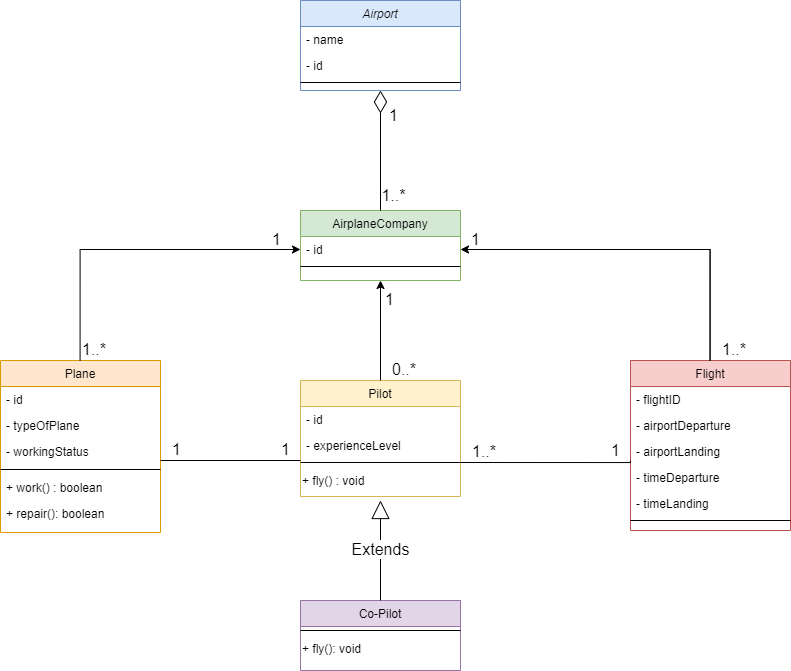

The diagram above was exported from draw.io. Its source (the exported page's mxGraphModel, read from the mxfile embedded in the PNG):
<mxGraphModel dx="1221" dy="721" grid="1" gridSize="10" guides="1" tooltips="1" connect="1" arrows="1" fold="1" page="1" pageScale="1" pageWidth="827" pageHeight="1169" background="#ffffff" math="0" shadow="0">
  <root>
    <mxCell id="WIyWlLk6GJQsqaUBKTNV-0" />
    <mxCell id="WIyWlLk6GJQsqaUBKTNV-1" parent="WIyWlLk6GJQsqaUBKTNV-0" />
    <mxCell id="zkfFHV4jXpPFQw0GAbJ--0" value="Airport" style="swimlane;fontStyle=2;align=center;verticalAlign=top;childLayout=stackLayout;horizontal=1;startSize=26;horizontalStack=0;resizeParent=1;resizeLast=0;collapsible=1;marginBottom=0;rounded=0;shadow=0;strokeWidth=1;fillColor=#dae8fc;strokeColor=#6c8ebf;" parent="WIyWlLk6GJQsqaUBKTNV-1" vertex="1">
      <mxGeometry x="320" width="160" height="90" as="geometry">
        <mxRectangle x="230" y="140" width="160" height="26" as="alternateBounds" />
      </mxGeometry>
    </mxCell>
    <mxCell id="zkfFHV4jXpPFQw0GAbJ--1" value="- name" style="text;align=left;verticalAlign=top;spacingLeft=4;spacingRight=4;overflow=hidden;rotatable=0;points=[[0,0.5],[1,0.5]];portConstraint=eastwest;" parent="zkfFHV4jXpPFQw0GAbJ--0" vertex="1">
      <mxGeometry y="26" width="160" height="26" as="geometry" />
    </mxCell>
    <mxCell id="zkfFHV4jXpPFQw0GAbJ--2" value="- id" style="text;align=left;verticalAlign=top;spacingLeft=4;spacingRight=4;overflow=hidden;rotatable=0;points=[[0,0.5],[1,0.5]];portConstraint=eastwest;rounded=0;shadow=0;html=0;" parent="zkfFHV4jXpPFQw0GAbJ--0" vertex="1">
      <mxGeometry y="52" width="160" height="26" as="geometry" />
    </mxCell>
    <mxCell id="zkfFHV4jXpPFQw0GAbJ--4" value="" style="line;html=1;strokeWidth=1;align=left;verticalAlign=middle;spacingTop=-1;spacingLeft=3;spacingRight=3;rotatable=0;labelPosition=right;points=[];portConstraint=eastwest;" parent="zkfFHV4jXpPFQw0GAbJ--0" vertex="1">
      <mxGeometry y="78" width="160" height="8" as="geometry" />
    </mxCell>
    <mxCell id="zkfFHV4jXpPFQw0GAbJ--6" value="Plane" style="swimlane;fontStyle=0;align=center;verticalAlign=top;childLayout=stackLayout;horizontal=1;startSize=26;horizontalStack=0;resizeParent=1;resizeLast=0;collapsible=1;marginBottom=0;rounded=0;shadow=0;strokeWidth=1;fillColor=#ffe6cc;strokeColor=#d79b00;" parent="WIyWlLk6GJQsqaUBKTNV-1" vertex="1">
      <mxGeometry x="20" y="360" width="160" height="172" as="geometry">
        <mxRectangle x="130" y="380" width="160" height="26" as="alternateBounds" />
      </mxGeometry>
    </mxCell>
    <mxCell id="WgaN71jec2Y38T_-orVZ-9" value="- id" style="text;align=left;verticalAlign=top;spacingLeft=4;spacingRight=4;overflow=hidden;rotatable=0;points=[[0,0.5],[1,0.5]];portConstraint=eastwest;rounded=0;shadow=0;html=0;" vertex="1" parent="zkfFHV4jXpPFQw0GAbJ--6">
      <mxGeometry y="26" width="160" height="26" as="geometry" />
    </mxCell>
    <mxCell id="zkfFHV4jXpPFQw0GAbJ--7" value="- typeOfPlane" style="text;align=left;verticalAlign=top;spacingLeft=4;spacingRight=4;overflow=hidden;rotatable=0;points=[[0,0.5],[1,0.5]];portConstraint=eastwest;" parent="zkfFHV4jXpPFQw0GAbJ--6" vertex="1">
      <mxGeometry y="52" width="160" height="26" as="geometry" />
    </mxCell>
    <mxCell id="zkfFHV4jXpPFQw0GAbJ--8" value="- workingStatus" style="text;align=left;verticalAlign=top;spacingLeft=4;spacingRight=4;overflow=hidden;rotatable=0;points=[[0,0.5],[1,0.5]];portConstraint=eastwest;rounded=0;shadow=0;html=0;" parent="zkfFHV4jXpPFQw0GAbJ--6" vertex="1">
      <mxGeometry y="78" width="160" height="26" as="geometry" />
    </mxCell>
    <mxCell id="zkfFHV4jXpPFQw0GAbJ--9" value="" style="line;html=1;strokeWidth=1;align=left;verticalAlign=middle;spacingTop=-1;spacingLeft=3;spacingRight=3;rotatable=0;labelPosition=right;points=[];portConstraint=eastwest;" parent="zkfFHV4jXpPFQw0GAbJ--6" vertex="1">
      <mxGeometry y="104" width="160" height="10" as="geometry" />
    </mxCell>
    <mxCell id="zkfFHV4jXpPFQw0GAbJ--10" value="+ work() : boolean" style="text;align=left;verticalAlign=top;spacingLeft=4;spacingRight=4;overflow=hidden;rotatable=0;points=[[0,0.5],[1,0.5]];portConstraint=eastwest;fontStyle=0" parent="zkfFHV4jXpPFQw0GAbJ--6" vertex="1">
      <mxGeometry y="114" width="160" height="26" as="geometry" />
    </mxCell>
    <mxCell id="zkfFHV4jXpPFQw0GAbJ--11" value="+ repair(): boolean" style="text;align=left;verticalAlign=top;spacingLeft=4;spacingRight=4;overflow=hidden;rotatable=0;points=[[0,0.5],[1,0.5]];portConstraint=eastwest;" parent="zkfFHV4jXpPFQw0GAbJ--6" vertex="1">
      <mxGeometry y="140" width="160" height="26" as="geometry" />
    </mxCell>
    <mxCell id="zkfFHV4jXpPFQw0GAbJ--13" value="AirplaneCompany" style="swimlane;fontStyle=0;align=center;verticalAlign=top;childLayout=stackLayout;horizontal=1;startSize=26;horizontalStack=0;resizeParent=1;resizeLast=0;collapsible=1;marginBottom=0;rounded=0;shadow=0;strokeWidth=1;fillColor=#d5e8d4;strokeColor=#82b366;" parent="WIyWlLk6GJQsqaUBKTNV-1" vertex="1">
      <mxGeometry x="320" y="210" width="160" height="70" as="geometry">
        <mxRectangle x="340" y="380" width="170" height="26" as="alternateBounds" />
      </mxGeometry>
    </mxCell>
    <mxCell id="zkfFHV4jXpPFQw0GAbJ--14" value="- id" style="text;align=left;verticalAlign=top;spacingLeft=4;spacingRight=4;overflow=hidden;rotatable=0;points=[[0,0.5],[1,0.5]];portConstraint=eastwest;" parent="zkfFHV4jXpPFQw0GAbJ--13" vertex="1">
      <mxGeometry y="26" width="160" height="26" as="geometry" />
    </mxCell>
    <mxCell id="zkfFHV4jXpPFQw0GAbJ--15" value="" style="line;html=1;strokeWidth=1;align=left;verticalAlign=middle;spacingTop=-1;spacingLeft=3;spacingRight=3;rotatable=0;labelPosition=right;points=[];portConstraint=eastwest;" parent="zkfFHV4jXpPFQw0GAbJ--13" vertex="1">
      <mxGeometry y="52" width="160" height="8" as="geometry" />
    </mxCell>
    <mxCell id="zkfFHV4jXpPFQw0GAbJ--16" value="" style="endArrow=diamondThin;endSize=20;endFill=0;shadow=0;strokeWidth=1;rounded=0;edgeStyle=elbowEdgeStyle;elbow=vertical;startSize=10;" parent="WIyWlLk6GJQsqaUBKTNV-1" source="zkfFHV4jXpPFQw0GAbJ--13" target="zkfFHV4jXpPFQw0GAbJ--0" edge="1">
      <mxGeometry width="160" relative="1" as="geometry">
        <mxPoint x="210" y="373" as="sourcePoint" />
        <mxPoint x="310" y="271" as="targetPoint" />
      </mxGeometry>
    </mxCell>
    <mxCell id="zkfFHV4jXpPFQw0GAbJ--17" value="Flight" style="swimlane;fontStyle=0;align=center;verticalAlign=top;childLayout=stackLayout;horizontal=1;startSize=26;horizontalStack=0;resizeParent=1;resizeLast=0;collapsible=1;marginBottom=0;rounded=0;shadow=0;strokeWidth=1;fillColor=#f8cecc;strokeColor=#b85450;" parent="WIyWlLk6GJQsqaUBKTNV-1" vertex="1">
      <mxGeometry x="650" y="360" width="160" height="170" as="geometry">
        <mxRectangle x="550" y="140" width="160" height="26" as="alternateBounds" />
      </mxGeometry>
    </mxCell>
    <mxCell id="zkfFHV4jXpPFQw0GAbJ--22" value="- flightID" style="text;align=left;verticalAlign=top;spacingLeft=4;spacingRight=4;overflow=hidden;rotatable=0;points=[[0,0.5],[1,0.5]];portConstraint=eastwest;rounded=0;shadow=0;html=0;" parent="zkfFHV4jXpPFQw0GAbJ--17" vertex="1">
      <mxGeometry y="26" width="160" height="26" as="geometry" />
    </mxCell>
    <mxCell id="zkfFHV4jXpPFQw0GAbJ--18" value="- airportDeparture" style="text;align=left;verticalAlign=top;spacingLeft=4;spacingRight=4;overflow=hidden;rotatable=0;points=[[0,0.5],[1,0.5]];portConstraint=eastwest;" parent="zkfFHV4jXpPFQw0GAbJ--17" vertex="1">
      <mxGeometry y="52" width="160" height="26" as="geometry" />
    </mxCell>
    <mxCell id="zkfFHV4jXpPFQw0GAbJ--19" value="- airportLanding" style="text;align=left;verticalAlign=top;spacingLeft=4;spacingRight=4;overflow=hidden;rotatable=0;points=[[0,0.5],[1,0.5]];portConstraint=eastwest;rounded=0;shadow=0;html=0;" parent="zkfFHV4jXpPFQw0GAbJ--17" vertex="1">
      <mxGeometry y="78" width="160" height="26" as="geometry" />
    </mxCell>
    <mxCell id="zkfFHV4jXpPFQw0GAbJ--20" value="- timeDeparture" style="text;align=left;verticalAlign=top;spacingLeft=4;spacingRight=4;overflow=hidden;rotatable=0;points=[[0,0.5],[1,0.5]];portConstraint=eastwest;rounded=0;shadow=0;html=0;" parent="zkfFHV4jXpPFQw0GAbJ--17" vertex="1">
      <mxGeometry y="104" width="160" height="26" as="geometry" />
    </mxCell>
    <mxCell id="zkfFHV4jXpPFQw0GAbJ--21" value="- timeLanding" style="text;align=left;verticalAlign=top;spacingLeft=4;spacingRight=4;overflow=hidden;rotatable=0;points=[[0,0.5],[1,0.5]];portConstraint=eastwest;rounded=0;shadow=0;html=0;" parent="zkfFHV4jXpPFQw0GAbJ--17" vertex="1">
      <mxGeometry y="130" width="160" height="26" as="geometry" />
    </mxCell>
    <mxCell id="zkfFHV4jXpPFQw0GAbJ--23" value="" style="line;html=1;strokeWidth=1;align=left;verticalAlign=middle;spacingTop=-1;spacingLeft=3;spacingRight=3;rotatable=0;labelPosition=right;points=[];portConstraint=eastwest;" parent="zkfFHV4jXpPFQw0GAbJ--17" vertex="1">
      <mxGeometry y="156" width="160" height="8" as="geometry" />
    </mxCell>
    <mxCell id="WgaN71jec2Y38T_-orVZ-0" value="Pilot" style="swimlane;fontStyle=0;align=center;verticalAlign=top;childLayout=stackLayout;horizontal=1;startSize=26;horizontalStack=0;resizeParent=1;resizeLast=0;collapsible=1;marginBottom=0;rounded=0;shadow=0;strokeWidth=1;fillColor=#fff2cc;strokeColor=#d6b656;" vertex="1" parent="WIyWlLk6GJQsqaUBKTNV-1">
      <mxGeometry x="320" y="380" width="160" height="116" as="geometry">
        <mxRectangle x="340" y="380" width="170" height="26" as="alternateBounds" />
      </mxGeometry>
    </mxCell>
    <mxCell id="WgaN71jec2Y38T_-orVZ-10" value="- id" style="text;align=left;verticalAlign=top;spacingLeft=4;spacingRight=4;overflow=hidden;rotatable=0;points=[[0,0.5],[1,0.5]];portConstraint=eastwest;" vertex="1" parent="WgaN71jec2Y38T_-orVZ-0">
      <mxGeometry y="26" width="160" height="26" as="geometry" />
    </mxCell>
    <mxCell id="WgaN71jec2Y38T_-orVZ-1" value="- experienceLevel" style="text;align=left;verticalAlign=top;spacingLeft=4;spacingRight=4;overflow=hidden;rotatable=0;points=[[0,0.5],[1,0.5]];portConstraint=eastwest;" vertex="1" parent="WgaN71jec2Y38T_-orVZ-0">
      <mxGeometry y="52" width="160" height="26" as="geometry" />
    </mxCell>
    <mxCell id="WgaN71jec2Y38T_-orVZ-2" value="" style="line;html=1;strokeWidth=1;align=left;verticalAlign=middle;spacingTop=-1;spacingLeft=3;spacingRight=3;rotatable=0;labelPosition=right;points=[];portConstraint=eastwest;" vertex="1" parent="WgaN71jec2Y38T_-orVZ-0">
      <mxGeometry y="78" width="160" height="8" as="geometry" />
    </mxCell>
    <mxCell id="WgaN71jec2Y38T_-orVZ-7" value="+ fly() : void" style="text;html=1;align=left;verticalAlign=middle;resizable=0;points=[];autosize=1;strokeColor=none;fillColor=none;" vertex="1" parent="WgaN71jec2Y38T_-orVZ-0">
      <mxGeometry y="86" width="160" height="30" as="geometry" />
    </mxCell>
    <mxCell id="WgaN71jec2Y38T_-orVZ-3" value="Co-Pilot" style="swimlane;fontStyle=0;align=center;verticalAlign=top;childLayout=stackLayout;horizontal=1;startSize=26;horizontalStack=0;resizeParent=1;resizeLast=0;collapsible=1;marginBottom=0;rounded=0;shadow=0;strokeWidth=1;fillColor=#e1d5e7;strokeColor=#9673a6;" vertex="1" parent="WIyWlLk6GJQsqaUBKTNV-1">
      <mxGeometry x="320" y="600" width="160" height="70" as="geometry">
        <mxRectangle x="340" y="380" width="170" height="26" as="alternateBounds" />
      </mxGeometry>
    </mxCell>
    <mxCell id="WgaN71jec2Y38T_-orVZ-5" value="" style="line;html=1;strokeWidth=1;align=left;verticalAlign=middle;spacingTop=-1;spacingLeft=3;spacingRight=3;rotatable=0;labelPosition=right;points=[];portConstraint=eastwest;" vertex="1" parent="WgaN71jec2Y38T_-orVZ-3">
      <mxGeometry y="26" width="160" height="8" as="geometry" />
    </mxCell>
    <mxCell id="WgaN71jec2Y38T_-orVZ-8" value="+ fly(): void" style="text;html=1;align=left;verticalAlign=middle;resizable=0;points=[];autosize=1;strokeColor=none;fillColor=none;" vertex="1" parent="WgaN71jec2Y38T_-orVZ-3">
      <mxGeometry y="34" width="160" height="30" as="geometry" />
    </mxCell>
    <mxCell id="WgaN71jec2Y38T_-orVZ-11" value="" style="endArrow=none;html=1;edgeStyle=orthogonalEdgeStyle;rounded=0;" edge="1" parent="WIyWlLk6GJQsqaUBKTNV-1">
      <mxGeometry relative="1" as="geometry">
        <mxPoint x="480" y="462" as="sourcePoint" />
        <mxPoint x="650" y="460" as="targetPoint" />
        <Array as="points">
          <mxPoint x="480" y="462" />
        </Array>
      </mxGeometry>
    </mxCell>
    <mxCell id="WgaN71jec2Y38T_-orVZ-12" value="&lt;font style=&quot;font-size: 16px;&quot;&gt;1..*&lt;/font&gt;" style="edgeLabel;resizable=0;html=1;align=left;verticalAlign=bottom;fontSize=16;" connectable="0" vertex="1" parent="WgaN71jec2Y38T_-orVZ-11">
      <mxGeometry x="-1" relative="1" as="geometry">
        <mxPoint x="10" as="offset" />
      </mxGeometry>
    </mxCell>
    <mxCell id="WgaN71jec2Y38T_-orVZ-13" value="&lt;font style=&quot;font-size: 16px;&quot;&gt;1&lt;/font&gt;" style="edgeLabel;resizable=0;html=1;align=right;verticalAlign=bottom;fontSize=16;" connectable="0" vertex="1" parent="WgaN71jec2Y38T_-orVZ-11">
      <mxGeometry x="1" relative="1" as="geometry">
        <mxPoint x="-10" as="offset" />
      </mxGeometry>
    </mxCell>
    <mxCell id="WgaN71jec2Y38T_-orVZ-47" value="" style="endArrow=classic;html=1;edgeStyle=orthogonalEdgeStyle;rounded=0;entryX=0.5;entryY=1;entryDx=0;entryDy=0;exitX=0.5;exitY=0;exitDx=0;exitDy=0;endFill=1;" edge="1" parent="WIyWlLk6GJQsqaUBKTNV-1" source="WgaN71jec2Y38T_-orVZ-0" target="zkfFHV4jXpPFQw0GAbJ--13">
      <mxGeometry relative="1" as="geometry">
        <mxPoint x="400" y="340" as="sourcePoint" />
        <mxPoint x="400" y="340.0000000000001" as="targetPoint" />
        <Array as="points" />
      </mxGeometry>
    </mxCell>
    <mxCell id="WgaN71jec2Y38T_-orVZ-48" value="&lt;font style=&quot;font-size: 16px;&quot;&gt;0..*&lt;/font&gt;" style="edgeLabel;resizable=0;html=1;align=left;verticalAlign=bottom;fontSize=16;" connectable="0" vertex="1" parent="WgaN71jec2Y38T_-orVZ-47">
      <mxGeometry x="-1" relative="1" as="geometry">
        <mxPoint x="10" as="offset" />
      </mxGeometry>
    </mxCell>
    <mxCell id="WgaN71jec2Y38T_-orVZ-49" value="&lt;font style=&quot;font-size: 16px;&quot;&gt;1&lt;/font&gt;" style="edgeLabel;resizable=0;html=1;align=right;verticalAlign=bottom;fontSize=16;" connectable="0" vertex="1" parent="WgaN71jec2Y38T_-orVZ-47">
      <mxGeometry x="1" relative="1" as="geometry">
        <mxPoint x="14" y="30" as="offset" />
      </mxGeometry>
    </mxCell>
    <mxCell id="WgaN71jec2Y38T_-orVZ-50" value="" style="endArrow=classic;html=1;edgeStyle=orthogonalEdgeStyle;rounded=0;exitX=0.5;exitY=0;exitDx=0;exitDy=0;entryX=0;entryY=0.5;entryDx=0;entryDy=0;endFill=1;" edge="1" parent="WIyWlLk6GJQsqaUBKTNV-1" target="zkfFHV4jXpPFQw0GAbJ--14">
      <mxGeometry relative="1" as="geometry">
        <mxPoint x="99.57999999999998" y="360.0000000000001" as="sourcePoint" />
        <mxPoint x="100" y="240" as="targetPoint" />
        <Array as="points" />
      </mxGeometry>
    </mxCell>
    <mxCell id="WgaN71jec2Y38T_-orVZ-51" value="&lt;font style=&quot;font-size: 16px;&quot;&gt;1..*&lt;/font&gt;" style="edgeLabel;resizable=0;html=1;align=left;verticalAlign=bottom;fontSize=16;" connectable="0" vertex="1" parent="WgaN71jec2Y38T_-orVZ-50">
      <mxGeometry x="-1" relative="1" as="geometry">
        <mxPoint as="offset" />
      </mxGeometry>
    </mxCell>
    <mxCell id="WgaN71jec2Y38T_-orVZ-52" value="&lt;font style=&quot;font-size: 16px;&quot;&gt;1&lt;/font&gt;" style="edgeLabel;resizable=0;html=1;align=right;verticalAlign=bottom;fontSize=16;" connectable="0" vertex="1" parent="WgaN71jec2Y38T_-orVZ-50">
      <mxGeometry x="1" relative="1" as="geometry">
        <mxPoint x="-20" y="1" as="offset" />
      </mxGeometry>
    </mxCell>
    <mxCell id="WgaN71jec2Y38T_-orVZ-56" value="" style="endArrow=none;html=1;edgeStyle=orthogonalEdgeStyle;rounded=0;" edge="1" parent="WIyWlLk6GJQsqaUBKTNV-1">
      <mxGeometry relative="1" as="geometry">
        <mxPoint x="180" y="460" as="sourcePoint" />
        <mxPoint x="320" y="460" as="targetPoint" />
        <Array as="points">
          <mxPoint x="180" y="460" />
        </Array>
      </mxGeometry>
    </mxCell>
    <mxCell id="WgaN71jec2Y38T_-orVZ-57" value="&lt;font style=&quot;font-size: 16px;&quot;&gt;1&lt;/font&gt;" style="edgeLabel;resizable=0;html=1;align=left;verticalAlign=bottom;fontSize=16;" connectable="0" vertex="1" parent="WgaN71jec2Y38T_-orVZ-56">
      <mxGeometry x="-1" relative="1" as="geometry">
        <mxPoint x="10" as="offset" />
      </mxGeometry>
    </mxCell>
    <mxCell id="WgaN71jec2Y38T_-orVZ-58" value="&lt;font style=&quot;font-size: 16px;&quot;&gt;1&lt;/font&gt;" style="edgeLabel;resizable=0;html=1;align=right;verticalAlign=bottom;fontSize=16;" connectable="0" vertex="1" parent="WgaN71jec2Y38T_-orVZ-56">
      <mxGeometry x="1" relative="1" as="geometry">
        <mxPoint x="-10" as="offset" />
      </mxGeometry>
    </mxCell>
    <mxCell id="WgaN71jec2Y38T_-orVZ-65" value="Extends" style="endArrow=block;endSize=16;endFill=0;html=1;rounded=0;fontSize=16;exitX=0.5;exitY=0;exitDx=0;exitDy=0;" edge="1" parent="WIyWlLk6GJQsqaUBKTNV-1" source="WgaN71jec2Y38T_-orVZ-3">
      <mxGeometry width="160" relative="1" as="geometry">
        <mxPoint x="240" y="532" as="sourcePoint" />
        <mxPoint x="400" y="500" as="targetPoint" />
      </mxGeometry>
    </mxCell>
    <mxCell id="WgaN71jec2Y38T_-orVZ-66" value="" style="endArrow=none;html=1;edgeStyle=orthogonalEdgeStyle;rounded=0;exitX=0.5;exitY=0;exitDx=0;exitDy=0;entryX=1.012;entryY=0.491;entryDx=0;entryDy=0;entryPerimeter=0;" edge="1" parent="WIyWlLk6GJQsqaUBKTNV-1" target="zkfFHV4jXpPFQw0GAbJ--14">
      <mxGeometry relative="1" as="geometry">
        <mxPoint x="729.5799999999999" y="360.0000000000001" as="sourcePoint" />
        <mxPoint x="730" y="240" as="targetPoint" />
        <Array as="points">
          <mxPoint x="730" y="249" />
          <mxPoint x="482" y="249" />
        </Array>
      </mxGeometry>
    </mxCell>
    <mxCell id="WgaN71jec2Y38T_-orVZ-67" value="&lt;font style=&quot;font-size: 16px;&quot;&gt;1..*&lt;/font&gt;" style="edgeLabel;resizable=0;html=1;align=left;verticalAlign=bottom;fontSize=16;" connectable="0" vertex="1" parent="WgaN71jec2Y38T_-orVZ-66">
      <mxGeometry x="-1" relative="1" as="geometry">
        <mxPoint x="10" as="offset" />
      </mxGeometry>
    </mxCell>
    <mxCell id="WgaN71jec2Y38T_-orVZ-68" value="&lt;font style=&quot;font-size: 16px;&quot;&gt;1&lt;/font&gt;" style="edgeLabel;resizable=0;html=1;align=right;verticalAlign=bottom;fontSize=16;" connectable="0" vertex="1" parent="WgaN71jec2Y38T_-orVZ-66">
      <mxGeometry x="1" relative="1" as="geometry">
        <mxPoint x="18" y="1" as="offset" />
      </mxGeometry>
    </mxCell>
    <mxCell id="WgaN71jec2Y38T_-orVZ-72" value="" style="endArrow=classic;html=1;edgeStyle=orthogonalEdgeStyle;rounded=0;exitX=0.5;exitY=0;exitDx=0;exitDy=0;startArrow=none;startFill=0;endFill=1;" edge="1" parent="WIyWlLk6GJQsqaUBKTNV-1">
      <mxGeometry relative="1" as="geometry">
        <mxPoint x="729.5799999999999" y="360.0000000000001" as="sourcePoint" />
        <mxPoint x="480" y="249" as="targetPoint" />
        <Array as="points">
          <mxPoint x="730" y="249" />
          <mxPoint x="482" y="249" />
        </Array>
      </mxGeometry>
    </mxCell>
    <mxCell id="WgaN71jec2Y38T_-orVZ-73" value="&lt;font style=&quot;font-size: 16px;&quot;&gt;1..*&lt;/font&gt;" style="edgeLabel;resizable=0;html=1;align=left;verticalAlign=bottom;fontSize=16;" connectable="0" vertex="1" parent="WgaN71jec2Y38T_-orVZ-72">
      <mxGeometry x="-1" relative="1" as="geometry">
        <mxPoint x="10" as="offset" />
      </mxGeometry>
    </mxCell>
    <mxCell id="WgaN71jec2Y38T_-orVZ-75" value="1" style="text;html=1;align=center;verticalAlign=middle;resizable=0;points=[];autosize=1;strokeColor=none;fillColor=none;fontSize=16;" vertex="1" parent="WIyWlLk6GJQsqaUBKTNV-1">
      <mxGeometry x="398" y="100" width="30" height="30" as="geometry" />
    </mxCell>
    <mxCell id="WgaN71jec2Y38T_-orVZ-76" value="1..*" style="text;html=1;align=center;verticalAlign=middle;resizable=0;points=[];autosize=1;strokeColor=none;fillColor=none;fontSize=16;" vertex="1" parent="WIyWlLk6GJQsqaUBKTNV-1">
      <mxGeometry x="388" y="180" width="50" height="30" as="geometry" />
    </mxCell>
  </root>
</mxGraphModel>